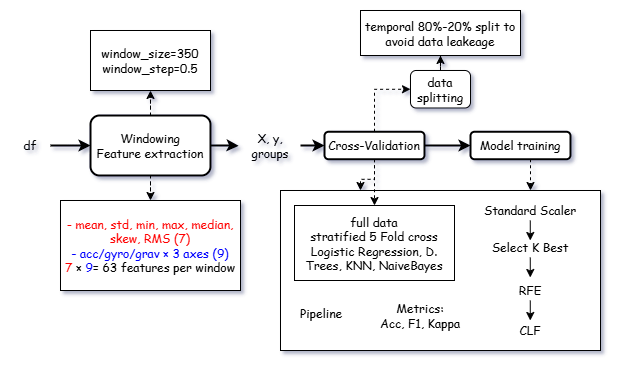

The diagram above was exported from draw.io. Its source (the exported page's mxGraphModel, read from the mxfile embedded in the PNG):
<mxGraphModel dx="795" dy="525" grid="1" gridSize="10" guides="1" tooltips="1" connect="1" arrows="1" fold="1" page="1" pageScale="1" pageWidth="827" pageHeight="1169" math="0" shadow="0">
  <root>
    <mxCell id="0" />
    <mxCell id="1" parent="0" />
    <mxCell id="T6-I_JXjhjmYnUWsMw4N-30" value="&lt;div&gt;&lt;br&gt;&lt;/div&gt;&lt;div&gt;&lt;br&gt;&lt;/div&gt;&lt;div&gt;&lt;br&gt;&lt;/div&gt;&lt;div&gt;&lt;br&gt;&lt;/div&gt;&lt;div&gt;&amp;nbsp; &amp;nbsp;&amp;nbsp;&lt;/div&gt;&lt;div&gt;&amp;nbsp; &amp;nbsp;&amp;nbsp;&lt;/div&gt;&lt;div&gt;&amp;nbsp; &amp;nbsp; &amp;nbsp;Pipeline&lt;br&gt;&lt;/div&gt;" style="rounded=0;whiteSpace=wrap;html=1;align=left;fontFamily=Comic Sans MS;" vertex="1" parent="1">
      <mxGeometry x="300" y="200" width="320" height="160" as="geometry" />
    </mxCell>
    <mxCell id="T6-I_JXjhjmYnUWsMw4N-8" style="edgeStyle=orthogonalEdgeStyle;rounded=0;orthogonalLoop=1;jettySize=auto;html=1;entryX=0;entryY=0.5;entryDx=0;entryDy=0;strokeWidth=2;fontFamily=Comic Sans MS;" edge="1" parent="1" source="T6-I_JXjhjmYnUWsMw4N-2" target="T6-I_JXjhjmYnUWsMw4N-7">
      <mxGeometry relative="1" as="geometry" />
    </mxCell>
    <mxCell id="T6-I_JXjhjmYnUWsMw4N-2" value="df" style="text;html=1;align=center;verticalAlign=middle;whiteSpace=wrap;rounded=0;fontFamily=Comic Sans MS;" vertex="1" parent="1">
      <mxGeometry x="30" y="140" width="40" height="30" as="geometry" />
    </mxCell>
    <mxCell id="T6-I_JXjhjmYnUWsMw4N-27" style="edgeStyle=orthogonalEdgeStyle;rounded=0;orthogonalLoop=1;jettySize=auto;html=1;entryX=0;entryY=0.5;entryDx=0;entryDy=0;strokeWidth=2;fontFamily=Comic Sans MS;" edge="1" parent="1" source="T6-I_JXjhjmYnUWsMw4N-5" target="T6-I_JXjhjmYnUWsMw4N-20">
      <mxGeometry relative="1" as="geometry" />
    </mxCell>
    <mxCell id="T6-I_JXjhjmYnUWsMw4N-5" value="X, y, groups" style="text;html=1;align=center;verticalAlign=middle;whiteSpace=wrap;rounded=0;fontFamily=Comic Sans MS;" vertex="1" parent="1">
      <mxGeometry x="260" y="140" width="60" height="30" as="geometry" />
    </mxCell>
    <mxCell id="T6-I_JXjhjmYnUWsMw4N-18" style="edgeStyle=orthogonalEdgeStyle;rounded=0;orthogonalLoop=1;jettySize=auto;html=1;dashed=1;fontFamily=Comic Sans MS;" edge="1" parent="1" source="T6-I_JXjhjmYnUWsMw4N-7" target="T6-I_JXjhjmYnUWsMw4N-15">
      <mxGeometry relative="1" as="geometry" />
    </mxCell>
    <mxCell id="T6-I_JXjhjmYnUWsMw4N-19" style="edgeStyle=orthogonalEdgeStyle;rounded=0;orthogonalLoop=1;jettySize=auto;html=1;entryX=0.5;entryY=0;entryDx=0;entryDy=0;dashed=1;fontFamily=Comic Sans MS;" edge="1" parent="1" source="T6-I_JXjhjmYnUWsMw4N-7" target="T6-I_JXjhjmYnUWsMw4N-17">
      <mxGeometry relative="1" as="geometry" />
    </mxCell>
    <mxCell id="T6-I_JXjhjmYnUWsMw4N-7" value="Windowing&lt;div&gt;Feature extraction&lt;/div&gt;" style="rounded=1;whiteSpace=wrap;html=1;fontFamily=Comic Sans MS;strokeWidth=2;" vertex="1" parent="1">
      <mxGeometry x="110" y="125" width="120" height="60" as="geometry" />
    </mxCell>
    <mxCell id="T6-I_JXjhjmYnUWsMw4N-15" value="window_size=350&#10;window_step=0.5" style="rounded=0;whiteSpace=wrap;html=1;fontFamily=Comic Sans MS;" vertex="1" parent="1">
      <mxGeometry x="110" y="40" width="120" height="60" as="geometry" />
    </mxCell>
    <mxCell id="T6-I_JXjhjmYnUWsMw4N-17" value="&lt;font style=&quot;color: rgb(255, 0, 0);&quot;&gt;- mean, std, min, max, median, skew, RMS (7)&lt;/font&gt;&lt;div&gt;&lt;font style=&quot;color: rgb(0, 0, 255);&quot;&gt;-&amp;nbsp;&lt;span style=&quot;background-color: transparent;&quot;&gt;acc/gyro/grav × 3 axes (9)&lt;/span&gt;&lt;/font&gt;&lt;/div&gt;&lt;div&gt;&lt;font style=&quot;color: rgb(255, 0, 0);&quot;&gt;7&lt;/font&gt; × &lt;font style=&quot;color: rgb(0, 0, 255);&quot;&gt;9&lt;/font&gt;= 63 features per window&lt;/div&gt;" style="rounded=0;whiteSpace=wrap;html=1;fontFamily=Comic Sans MS;" vertex="1" parent="1">
      <mxGeometry x="80" y="210" width="180" height="90" as="geometry" />
    </mxCell>
    <mxCell id="T6-I_JXjhjmYnUWsMw4N-34" style="edgeStyle=orthogonalEdgeStyle;rounded=0;orthogonalLoop=1;jettySize=auto;html=1;entryX=0;entryY=0.5;entryDx=0;entryDy=0;dashed=1;fontFamily=Comic Sans MS;" edge="1" parent="1" source="T6-I_JXjhjmYnUWsMw4N-20" target="T6-I_JXjhjmYnUWsMw4N-32">
      <mxGeometry relative="1" as="geometry" />
    </mxCell>
    <mxCell id="T6-I_JXjhjmYnUWsMw4N-40" style="edgeStyle=orthogonalEdgeStyle;rounded=0;orthogonalLoop=1;jettySize=auto;html=1;entryX=0;entryY=0.5;entryDx=0;entryDy=0;strokeWidth=2;fontFamily=Comic Sans MS;" edge="1" parent="1" source="T6-I_JXjhjmYnUWsMw4N-20" target="T6-I_JXjhjmYnUWsMw4N-35">
      <mxGeometry relative="1" as="geometry" />
    </mxCell>
    <mxCell id="T6-I_JXjhjmYnUWsMw4N-52" style="edgeStyle=orthogonalEdgeStyle;rounded=0;orthogonalLoop=1;jettySize=auto;html=1;entryX=0.25;entryY=0;entryDx=0;entryDy=0;dashed=1;fontFamily=Comic Sans MS;" edge="1" parent="1" source="T6-I_JXjhjmYnUWsMw4N-20" target="T6-I_JXjhjmYnUWsMw4N-30">
      <mxGeometry relative="1" as="geometry" />
    </mxCell>
    <mxCell id="T6-I_JXjhjmYnUWsMw4N-53" style="edgeStyle=orthogonalEdgeStyle;rounded=0;orthogonalLoop=1;jettySize=auto;html=1;entryX=0.5;entryY=0;entryDx=0;entryDy=0;dashed=1;fontFamily=Comic Sans MS;" edge="1" parent="1" source="T6-I_JXjhjmYnUWsMw4N-20" target="T6-I_JXjhjmYnUWsMw4N-25">
      <mxGeometry relative="1" as="geometry" />
    </mxCell>
    <mxCell id="T6-I_JXjhjmYnUWsMw4N-20" value="Cross-Validation" style="rounded=1;whiteSpace=wrap;html=1;fontFamily=Comic Sans MS;strokeWidth=2;" vertex="1" parent="1">
      <mxGeometry x="344" y="141.25" width="100" height="27.5" as="geometry" />
    </mxCell>
    <mxCell id="T6-I_JXjhjmYnUWsMw4N-23" style="edgeStyle=orthogonalEdgeStyle;rounded=0;orthogonalLoop=1;jettySize=auto;html=1;entryX=-0.032;entryY=0.511;entryDx=0;entryDy=0;entryPerimeter=0;strokeWidth=2;fontFamily=Comic Sans MS;" edge="1" parent="1" source="T6-I_JXjhjmYnUWsMw4N-7" target="T6-I_JXjhjmYnUWsMw4N-5">
      <mxGeometry relative="1" as="geometry" />
    </mxCell>
    <mxCell id="T6-I_JXjhjmYnUWsMw4N-25" value="&lt;div&gt;full data&lt;/div&gt;stratified 5 Fold cross&lt;div&gt;Logistic Regression, D. Trees, KNN, NaiveBayes&lt;/div&gt;" style="rounded=0;whiteSpace=wrap;html=1;fontFamily=Comic Sans MS;" vertex="1" parent="1">
      <mxGeometry x="314" y="215" width="160" height="75" as="geometry" />
    </mxCell>
    <mxCell id="T6-I_JXjhjmYnUWsMw4N-37" style="edgeStyle=orthogonalEdgeStyle;rounded=0;orthogonalLoop=1;jettySize=auto;html=1;dashed=1;fontFamily=Comic Sans MS;" edge="1" parent="1" source="T6-I_JXjhjmYnUWsMw4N-32" target="T6-I_JXjhjmYnUWsMw4N-36">
      <mxGeometry relative="1" as="geometry" />
    </mxCell>
    <mxCell id="T6-I_JXjhjmYnUWsMw4N-32" value="data splitting" style="rounded=1;whiteSpace=wrap;html=1;fontFamily=Comic Sans MS;" vertex="1" parent="1">
      <mxGeometry x="430" y="80" width="60" height="37.5" as="geometry" />
    </mxCell>
    <mxCell id="T6-I_JXjhjmYnUWsMw4N-42" style="edgeStyle=orthogonalEdgeStyle;rounded=0;orthogonalLoop=1;jettySize=auto;html=1;dashed=1;fontFamily=Comic Sans MS;" edge="1" parent="1" source="T6-I_JXjhjmYnUWsMw4N-35">
      <mxGeometry relative="1" as="geometry">
        <mxPoint x="550" y="200" as="targetPoint" />
        <Array as="points">
          <mxPoint x="550" y="200" />
        </Array>
      </mxGeometry>
    </mxCell>
    <mxCell id="T6-I_JXjhjmYnUWsMw4N-35" value="Model training" style="rounded=1;whiteSpace=wrap;html=1;fontFamily=Comic Sans MS;strokeWidth=2;" vertex="1" parent="1">
      <mxGeometry x="490" y="141.25" width="100" height="27.5" as="geometry" />
    </mxCell>
    <mxCell id="T6-I_JXjhjmYnUWsMw4N-36" value="&lt;div&gt;temporal 80%-20% split to avoid data leakeage&lt;/div&gt;" style="rounded=0;whiteSpace=wrap;html=1;fontFamily=Comic Sans MS;" vertex="1" parent="1">
      <mxGeometry x="380" y="20" width="160" height="45" as="geometry" />
    </mxCell>
    <mxCell id="T6-I_JXjhjmYnUWsMw4N-55" value="Standard Scaler" style="text;html=1;align=center;verticalAlign=middle;whiteSpace=wrap;rounded=0;fontFamily=Comic Sans MS;" vertex="1" parent="1">
      <mxGeometry x="500" y="210" width="100" height="20" as="geometry" />
    </mxCell>
    <mxCell id="T6-I_JXjhjmYnUWsMw4N-56" value="Select K Best" style="text;html=1;align=center;verticalAlign=middle;whiteSpace=wrap;rounded=0;fontFamily=Comic Sans MS;" vertex="1" parent="1">
      <mxGeometry x="500" y="247" width="100" height="20" as="geometry" />
    </mxCell>
    <mxCell id="T6-I_JXjhjmYnUWsMw4N-57" value="RFE" style="text;html=1;align=center;verticalAlign=middle;whiteSpace=wrap;rounded=0;fontFamily=Comic Sans MS;" vertex="1" parent="1">
      <mxGeometry x="495" y="290" width="110" height="20" as="geometry" />
    </mxCell>
    <mxCell id="T6-I_JXjhjmYnUWsMw4N-58" value="CLF" style="text;html=1;align=center;verticalAlign=middle;whiteSpace=wrap;rounded=0;fontFamily=Comic Sans MS;" vertex="1" parent="1">
      <mxGeometry x="495" y="330" width="110" height="20" as="geometry" />
    </mxCell>
    <mxCell id="T6-I_JXjhjmYnUWsMw4N-67" value="" style="endArrow=classic;html=1;rounded=0;fontFamily=Comic Sans MS;" edge="1" parent="1">
      <mxGeometry width="50" height="50" relative="1" as="geometry">
        <mxPoint x="549.77" y="230" as="sourcePoint" />
        <mxPoint x="549.77" y="250" as="targetPoint" />
      </mxGeometry>
    </mxCell>
    <mxCell id="T6-I_JXjhjmYnUWsMw4N-68" value="" style="endArrow=classic;html=1;rounded=0;fontFamily=Comic Sans MS;" edge="1" parent="1">
      <mxGeometry width="50" height="50" relative="1" as="geometry">
        <mxPoint x="549.77" y="267" as="sourcePoint" />
        <mxPoint x="549.77" y="287" as="targetPoint" />
      </mxGeometry>
    </mxCell>
    <mxCell id="T6-I_JXjhjmYnUWsMw4N-69" value="" style="endArrow=classic;html=1;rounded=0;fontFamily=Comic Sans MS;" edge="1" parent="1">
      <mxGeometry width="50" height="50" relative="1" as="geometry">
        <mxPoint x="549.77" y="310" as="sourcePoint" />
        <mxPoint x="549.77" y="330" as="targetPoint" />
      </mxGeometry>
    </mxCell>
    <mxCell id="T6-I_JXjhjmYnUWsMw4N-73" value="&lt;div&gt;Metrics:&lt;/div&gt;Acc, F1, Kappa" style="text;html=1;align=center;verticalAlign=middle;whiteSpace=wrap;rounded=0;fontFamily=Comic Sans MS;" vertex="1" parent="1">
      <mxGeometry x="385" y="310" width="110" height="30" as="geometry" />
    </mxCell>
  </root>
</mxGraphModel>